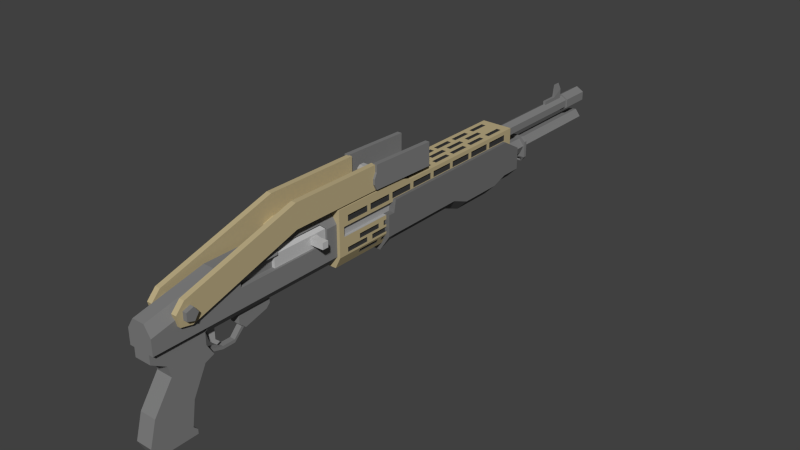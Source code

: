 # Source: SPAS_12.blend  (saved by Blender 2.73.0; exported with 4.5.12 LTS)
import bpy
from mathutils import Matrix  # noqa: F401  (used for matrix-valued properties, if any)

bpy.ops.wm.read_factory_settings(use_empty=True)
scene = bpy.context.scene
scene.name = 'Scene'

# ---- collections
col_collection_1 = bpy.data.collections.new('Collection 1'); scene.collection.children.link(col_collection_1)

# ---- materials (node trees are filled in below, after node groups)
mat_material_002 = bpy.data.materials.new('Material.002')
mat_material_002.alpha_threshold = 0.0
mat_material_002.use_transparent_shadow = False
mat_material_002.roughness = 0.5
mat_material_001 = bpy.data.materials.new('Material.001')
mat_material_001.alpha_threshold = 0.0
mat_material_001.use_transparent_shadow = False
mat_material_001.diffuse_color = (0.5071, 0.419, 0.2365, 1.0)
mat_material_001.specular_color = (0.0, 0.0, 0.0)
mat_material_001.roughness = 0.5
mat_material_004 = bpy.data.materials.new('Material.004')
mat_material_004.alpha_threshold = 0.0
mat_material_004.use_transparent_shadow = False
mat_material_004.diffuse_color = (0.214, 0.214, 0.214, 1.0)
mat_material_004.specular_color = (0.0, 0.0, 0.0)
mat_material_004.roughness = 0.5
mat_material_005 = bpy.data.materials.new('Material.005')
mat_material_005.alpha_threshold = 0.0
mat_material_005.use_transparent_shadow = False
mat_material_005.diffuse_color = (0.402, 0.402, 0.402, 1.0)
mat_material_005.specular_color = (0.0, 0.0, 0.0)
mat_material_005.roughness = 0.5
mat_material_009 = bpy.data.materials.new('Material.009')
mat_material_009.alpha_threshold = 0.0
mat_material_009.use_transparent_shadow = False
mat_material_009.diffuse_color = (0.0, 0.0, 0.0, 1.0)
mat_material_009.roughness = 0.5
mat_material_006 = bpy.data.materials.new('Material.006')
mat_material_006.alpha_threshold = 0.0
mat_material_006.use_transparent_shadow = False
mat_material_006.diffuse_color = (0.5382, 0.5382, 0.5382, 1.0)
mat_material_006.specular_color = (0.0, 0.0, 0.0)
mat_material_006.roughness = 0.5
mat_material_003 = bpy.data.materials.new('Material.003')
mat_material_003.alpha_threshold = 0.0
mat_material_003.use_transparent_shadow = False
mat_material_003.diffuse_color = (0.1626, 0.1626, 0.1626, 1.0)
mat_material_003.specular_color = (0.0, 0.0, 0.0)
mat_material_003.roughness = 0.5
mat_material_007 = bpy.data.materials.new('Material.007')
mat_material_007.alpha_threshold = 0.0
mat_material_007.use_transparent_shadow = False
mat_material_007.diffuse_color = (0.04696, 0.04696, 0.04696, 1.0)
mat_material_007.specular_color = (0.0005154, 0.0005154, 0.0005154)
mat_material_007.roughness = 0.5
mat_material_008 = bpy.data.materials.new('Material.008')
mat_material_008.alpha_threshold = 0.0
mat_material_008.use_transparent_shadow = False
mat_material_008.diffuse_color = (0.402, 0.402, 0.402, 1.0)
mat_material_008.specular_color = (0.0, 0.0, 0.0)
mat_material_008.roughness = 0.5
mat_material_010 = bpy.data.materials.new('Material.010')
mat_material_010.alpha_threshold = 0.0
mat_material_010.use_transparent_shadow = False
mat_material_010.diffuse_color = (0.0, 0.0, 0.0, 1.0)
mat_material_010.specular_color = (0.0, 0.0, 0.0)
mat_material_010.roughness = 0.5

# ---- material node trees

# ---- world
world_world = bpy.data.worlds.new('World'); scene.world = world_world
world_world.color = (0.05088, 0.05088, 0.05088)
world_world.use_sun_shadow = False
world_world.sun_shadow_jitter_overblur = 0.0
world_world.cycles.sampling_method = 'MANUAL'
world_world.cycles.sample_map_resolution = 256

# ---- meshes
me_cube_005 = bpy.data.meshes.new('Cube.005')
me_cube_005.from_pydata([(-1.0, 1.893, 1.966), (-1.0, 3.482, 1.966), (1.0, 3.482, 1.966), (1.0, 1.893, 1.966), (-1.0, 1.893, 3.966), (-1.0, 3.482, 3.966), (1.0, 3.482, 3.966), (1.0, 1.893, 3.966), (-1.0, 0.05427, -0.9518), (1.0, 0.05427, -0.9518), (-1.0, -0.05013, 1.01), (1.0, -0.05013, 1.01), (-1.0, -0.1452, -0.7271), (1.0, -0.1452, -0.7271), (-1.0, -0.1937, 0.2308), (1.0, -0.1937, 0.2308), (-0.6733, 3.482, 3.966), (0.6733, 3.482, 3.966), (0.6733, 1.893, 3.966), (-0.6733, 1.893, 3.966), (0.6733, -0.05013, 1.01), (-0.6733, -0.05013, 1.01), (-0.6733, 0.05427, -0.9518), (0.6733, 0.05427, -0.9518), (0.6733, -0.1937, 0.2308), (-0.6733, -0.1937, 0.2308), (-0.6733, -0.1452, -0.7271), (0.6733, -0.1452, -0.7271), (0.6733, 1.71, 2.005), (0.6733, 1.893, 2.292), (-0.6733, 3.482, 2.292), (0.6733, 3.482, 2.292), (-0.6733, 1.712, 1.679), (0.6733, 1.712, 1.679), (-0.6733, 1.893, 2.292), (-0.6733, 1.71, 2.005), (-1.121, 3.462, 2.051), (-1.121, 4.639, 1.885), (1.121, 4.639, 1.885), (1.121, 3.462, 2.051), (-1.121, 3.462, 4.021), (-1.121, 4.639, 3.856), (1.121, 4.639, 3.856), (1.121, 3.462, 4.021), (-1.121, 3.462, 3.407), (1.121, 3.462, 3.407), (1.121, 3.416, 2.955), (1.121, 3.416, 2.503), (-1.121, 3.416, 2.503), (-1.121, 3.416, 2.955), (-0.8407, 4.639, 3.856), (0.8407, 4.639, 3.856), (0.8407, 3.462, 4.021), (-0.8407, 3.462, 4.021), (-0.8407, 3.462, 3.407), (0.8407, 3.462, 3.407), (-0.8407, 3.416, 2.955), (0.8407, 3.416, 2.955), (-0.8407, 3.416, 2.503), (0.8407, 3.416, 2.503), (-0.8407, 3.439, 2.222), (0.8407, 3.439, 2.222), (0.8407, 4.639, 2.222), (-0.8407, 4.639, 2.222), (-0.4668, 3.439, 2.222), (0.4668, 3.439, 2.222), (-0.4668, 3.462, 2.051), (0.4668, 3.462, 2.051), (-0.8407, 3.839, 2.222), (0.8407, 3.839, 2.222), (-0.4668, 3.503, 2.222), (-0.4668, 3.768, 2.222), (0.4668, 3.503, 2.222), (0.4668, 3.768, 2.222), (-1.121, 4.247, 1.94), (-1.121, 3.855, 1.996), (1.121, 3.855, 1.996), (1.121, 4.247, 1.94), (-0.4668, 3.768, 1.94), (-0.4668, 3.503, 1.996), (0.4668, 3.768, 1.94), (0.4668, 3.503, 1.996)], [], [(8, 12, 14, 10, 4, 5, 1, 0), (3, 9, 23, 33, 32, 22, 8, 0), (31, 30, 34, 29), (19, 16, 5, 4), (23, 9, 13, 27), (32, 33, 28, 35), (15, 24, 27, 13), (21, 10, 14, 25), (11, 20, 24, 15), (25, 14, 12, 26), (7, 18, 20, 11), (19, 4, 10, 21), (8, 22, 26, 12), (7, 6, 17, 18), (35, 34, 30, 16, 19, 21, 25, 26, 22, 32), (1, 2, 3, 0), (7, 11, 15, 13, 9, 3, 2, 6), (27, 24, 20, 18, 17, 31, 29, 28, 33, 23), (29, 34, 35, 28), (17, 6, 2, 1, 5, 16, 30, 31), (42, 38, 37, 41, 50, 63, 62, 51), (53, 50, 41, 40), (53, 40, 44, 54), (54, 44, 49, 56), (56, 49, 48, 58), (41, 37, 74, 75, 36, 48, 49, 44, 40), (61, 65, 64, 60, 58, 48, 36, 66, 67, 39, 47, 59), (46, 57, 59, 47), (45, 55, 57, 46), (43, 52, 55, 45), (43, 42, 51, 52), (46, 47, 39, 76, 77, 38, 42, 43, 45), (81, 76, 39, 67), (72, 69, 62, 63, 68, 70, 71, 73), (62, 69, 61, 59, 57, 55, 52, 51), (63, 50, 53, 54, 56, 58, 60, 68), (75, 79, 66, 36), (79, 81, 67, 66), (64, 65, 72, 70), (71, 78, 80, 73), (60, 64, 70, 68), (65, 61, 69, 72), (37, 38, 77, 80, 78, 74), (70, 79, 78, 71), (74, 78, 79, 75), (80, 77, 76, 81), (72, 73, 80, 81), (70, 72, 81, 79)])
me_cube_005.polygons.foreach_set('material_index', [1, 1, 1, 1, 1, 1, 1, 1, 1, 1, 1, 1, 1, 1, 1, 1, 1, 1, 1, 1, 2, 2, 2, 2, 2, 2, 2, 2, 2, 2, 2, 2, 2, 2, 2, 2, 2, 2, 2, 2, 2, 2, 2, 2, 2, 2, 2, 2])
me_cube_005.materials.append(mat_material_002)
me_cube_005.materials.append(mat_material_001)
me_cube_005.materials.append(mat_material_004)
me_cube_005.materials.append(mat_material_005)
me_cube_005.materials.append(mat_material_009)
me_cube_005.use_remesh_preserve_volume = False
me_cube_005.use_remesh_preserve_attributes = False
me_cube_005.use_mirror_vertex_groups = False
me_cube_005.update()
me_cube_003 = bpy.data.meshes.new('Cube.003')
me_cube_003.from_pydata([(0.1397, -2.732, -1.0), (0.1397, 2.465, -1.0), (1.0, 2.465, -1.0), (1.0, -2.732, -1.0), (0.1397, -2.732, 1.0), (0.1397, 2.465, 1.0), (0.5602, 2.465, 1.0), (0.5602, -2.732, 1.0), (1.0, 2.465, 0.4167), (1.0, -2.732, 0.4167), (0.8995, 0.8561, -0.4634), (0.8995, 1.568, -0.4634), (0.8995, 0.8561, 0.2173), (0.8995, 1.568, 0.2173), (1.598, 1.411, 0.2173), (2.472, 1.411, 0.2173), (2.472, 1.411, -0.4634), (1.598, 1.411, -0.4634), (2.472, 0.8561, 0.2173), (2.472, 0.8561, -0.4634)], [], [(7, 4, 0, 3, 9), (8, 9, 3, 2), (6, 7, 9, 8), (14, 15, 16, 17), (17, 16, 19, 10, 11), (18, 15, 14, 13, 12), (18, 19, 16, 15), (13, 14, 17, 11), (18, 12, 10, 19), (5, 6, 8, 2, 1)])
me_cube_003.materials.append(mat_material_006)
me_cube_003.use_remesh_preserve_volume = False
me_cube_003.use_remesh_preserve_attributes = False
me_cube_003.use_mirror_vertex_groups = False
me_cube_003.update()
me_cube_002 = bpy.data.meshes.new('Cube.002')
me_cube_002.from_pydata([(-1.0, 0.5395, -0.197), (1.0, 0.5395, -0.197), (-1.0, -0.9101, -0.197), (1.0, -0.9101, -0.197), (-1.0, -0.872, 0.3509), (1.0, -0.872, 0.3509), (-1.0, -0.9101, 0.1557), (1.0, -0.9101, 0.1557), (-1.0, -1.024, -0.197), (1.0, -1.024, -0.197), (-1.0, -1.024, 0.1557), (1.0, -1.024, 0.1557), (-1.0, 0.8637, -0.3229), (1.0, 0.8637, -0.3229), (-1.0, 1.611, -0.3229), (1.0, 1.611, -0.3229), (-1.0, 1.887, -0.2318), (1.0, 1.887, -0.2318), (-1.0, 1.887, 0.3509), (1.0, 1.887, 0.3509), (-1.0, 2.241, -0.2318), (1.0, 2.241, -0.2318), (-1.0, 2.241, 0.1446), (1.0, 2.241, 0.1446), (-0.4477, 0.5395, -0.3802), (0.4477, 0.5395, -0.3802), (-0.4477, -0.9101, -0.3802), (0.4477, -0.9101, -0.3802), (-0.4477, -1.024, -0.4638), (0.4477, -1.024, -0.4638), (-0.4477, 0.8637, -0.5061), (0.4477, 0.8637, -0.5061), (-0.4477, 1.611, -0.5061), (0.4477, 1.611, -0.5061), (-0.4477, 1.887, -0.4151), (0.4477, 1.887, -0.4151), (-0.4477, 2.241, -0.4151), (0.4477, 2.241, -0.4151)], [], [(0, 24, 26, 2), (3, 9, 29, 27), (8, 2, 26, 28), (19, 18, 4, 5), (5, 4, 6, 7), (7, 6, 10, 11), (1, 3, 27, 25), (13, 1, 25, 31), (18, 19, 23, 22), (18, 22, 20, 16, 14, 12, 0, 2, 8, 10, 6, 4), (13, 15, 17, 21, 23, 19, 5, 7, 11, 9, 3, 1), (22, 23, 21, 37, 36, 20), (11, 10, 8, 28, 29, 9), (17, 15, 33, 35), (25, 24, 30, 31), (26, 27, 29, 28), (33, 32, 34, 35), (31, 30, 32, 33), (35, 34, 36, 37), (14, 16, 34, 32), (0, 12, 30, 24), (12, 14, 32, 30), (16, 20, 36, 34), (15, 13, 31, 33), (21, 17, 35, 37), (24, 25, 27, 26)])
me_cube_002.materials.append(mat_material_003)
me_cube_002.use_remesh_preserve_volume = False
me_cube_002.use_remesh_preserve_attributes = False
me_cube_002.use_mirror_vertex_groups = False
me_cube_002.update()
me_cube_001 = bpy.data.meshes.new('Cube.001')
me_cube_001.from_pydata([(-1.287, -3.205, -0.2053), (-1.287, -0.8253, -0.2053), (1.287, -0.8253, -0.2053), (1.287, -3.205, -0.2053), (-1.287, -2.934, 0.3035), (-1.287, -0.8253, 0.3035), (1.287, -0.8253, 0.3035), (1.287, -2.934, 0.3035), (-1.597, -0.8253, -0.2133), (1.597, -0.8253, -0.2133), (-1.597, -0.8253, 0.533), (1.597, -0.8253, 0.533), (-1.597, 0.521, 0.533), (1.597, 0.521, 0.533), (-1.597, 0.7105, 0.4633), (1.597, 0.7105, 0.4633), (-1.597, 3.275, -0.2133), (1.597, 3.275, -0.2133), (-1.597, 3.275, 0.4633), (1.597, 3.275, 0.4633), (-0.6269, -2.934, 0.4737), (-0.6269, -0.8253, 0.4737), (0.6269, -0.8253, 0.4737), (0.6269, -2.934, 0.4737), (-1.287, -4.083, -0.2053), (1.287, -4.083, -0.2053), (-1.287, -4.083, 0.04814), (1.287, -4.083, 0.04814), (-0.6269, -4.083, 0.2184), (0.6269, -4.083, 0.2184), (1.287, -1.018, 0.3035), (0.9569, -1.103, 0.3886), (1.287, -1.018, 0.09921), (1.287, -2.627, 0.3035), (1.287, -2.627, 0.09921), (1.287, -1.959, 0.3035), (0.9569, -1.893, 0.3886), (0.7592, -1.018, 0.3035), (0.4292, -1.103, 0.3886), (0.7592, -1.018, 0.09921), (0.7592, -2.627, 0.3035), (0.7592, -2.627, 0.09921), (0.7592, -1.959, 0.3035), (0.4292, -1.893, 0.3886), (-0.773, -3.205, -0.3262), (-0.773, -0.8253, -0.3262), (0.773, -0.8253, -0.3262), (0.773, -3.205, -0.3262), (-0.8352, -3.205, -0.2053), (0.8352, -3.205, -0.2053), (-0.8352, -4.083, -0.2053), (0.8352, -4.083, -0.2053), (-0.8352, -3.205, -0.5035), (0.8352, -3.205, -0.5035), (-0.8352, -3.835, -0.5035), (0.8352, -3.835, -0.5035), (0.8352, -4.083, -0.3544), (-0.8352, -4.083, -0.3544), (-0.8352, -4.109, -1.148), (0.8352, -4.109, -1.148), (0.8352, -3.79, -0.6861), (-0.8352, -3.79, -0.6861), (-0.8352, -4.123, -1.745), (0.8352, -4.123, -1.745), (0.8352, -4.222, -1.549), (-0.8352, -4.222, -1.549), (-0.8352, -3.467, -1.745), (0.8352, -3.467, -1.745), (-0.8352, -3.467, -1.669), (0.8352, -3.467, -1.669), (-0.8352, -3.537, -1.6), (0.8352, -3.537, -1.6), (-0.8352, -3.473, -1.197), (0.8352, -3.473, -1.197), (-0.8352, -3.244, -0.7533), (0.8352, -3.244, -0.7533), (-0.8352, -3.091, -0.6942), (0.8352, -3.091, -0.6942), (-0.2729, -3.137, -0.7029), (-0.2729, -2.862, -0.7812), (0.2729, -2.862, -0.7812), (0.2729, -3.137, -0.7029), (-0.2729, -3.124, -0.6568), (-0.2729, -2.862, -0.7314), (0.2729, -2.862, -0.7314), (0.2729, -3.124, -0.6568), (-0.2729, -2.653, -0.7812), (0.2729, -2.653, -0.7812), (-0.2729, -2.653, -0.7314), (0.2729, -2.653, -0.7314), (-0.2729, -2.474, -0.6125), (0.2729, -2.474, -0.6125), (-0.2729, -2.511, -0.5793), (0.2729, -2.511, -0.5793), (-0.2729, -2.028, -0.301), (0.2729, -2.028, -0.301), (-0.2729, -2.584, -0.3181), (0.2729, -2.584, -0.3181), (-0.4825, -2.474, -0.6125), (0.4825, -2.474, -0.6125), (-0.4825, -2.088, -0.5062), (0.4825, -2.088, -0.5062), (-0.4825, -2.028, -0.4446), (0.4825, -2.028, -0.4446), (-0.4825, -2.028, -0.301), (0.4825, -2.028, -0.301), (-0.4825, -2.584, -0.5196), (0.4825, -2.584, -0.5196), (-0.4825, -2.584, -0.3181), (0.4825, -2.584, -0.3181), (-0.16, -2.961, -0.5836), (0.16, -2.961, -0.5836), (0.16, -2.962, -0.4141), (-0.16, -2.962, -0.4141), (-0.16, -3.089, -0.3137), (-0.16, -2.876, -0.3137), (0.16, -2.876, -0.3137), (0.16, -3.089, -0.3137), (-0.16, -2.891, -0.6495), (0.16, -2.891, -0.6495), (-0.16, -2.941, -0.6786), (0.16, -2.941, -0.6786), (-0.16, -3.02, -0.6085), (0.16, -3.02, -0.6085), (-0.16, -3.078, -0.4314), (0.16, -3.078, -0.4314), (-1.597, -0.6476, 0.2989), (1.597, -0.6476, 0.2989), (-1.597, -0.6476, 0.3971), (1.597, -0.6476, 0.3971), (-1.597, -0.2423, 0.2989), (1.597, -0.2423, 0.2989), (-1.597, -0.2423, 0.3971), (1.597, -0.2423, 0.3971), (-1.597, -0.1715, 0.2989), (1.597, -0.1715, 0.2989), (-1.597, -0.1715, 0.3971), (1.597, -0.1715, 0.3971), (-1.597, 0.2339, 0.2989), (1.597, 0.2339, 0.2989), (-1.597, 0.2339, 0.3971), (1.597, 0.2339, 0.3971), (1.597, -0.001497, 0.01426), (-1.597, -0.001497, 0.01426), (1.597, -0.001497, -0.06088), (-1.597, -0.001497, -0.06088), (1.597, -0.4068, 0.01426), (-1.597, -0.4068, 0.01426), (1.597, -0.4068, -0.06088), (-1.597, -0.4068, -0.06088), (-1.597, 0.3073, 0.2989), (1.597, 0.3073, 0.2989), (-1.597, 0.3073, 0.3971), (1.597, 0.3073, 0.3971), (-1.597, 0.7127, 0.2989), (1.597, 0.7127, 0.2989), (-1.597, 0.7127, 0.3971), (1.597, 0.7127, 0.3971), (-1.597, 0.7862, 0.2989), (1.597, 0.7862, 0.2989), (-1.597, 0.7862, 0.3971), (1.597, 0.7862, 0.3971), (-1.597, 1.191, 0.2989), (1.597, 1.191, 0.2989), (-1.597, 1.191, 0.3971), (1.597, 1.191, 0.3971), (-1.597, 1.265, 0.2989), (1.597, 1.265, 0.2989), (-1.597, 1.265, 0.3971), (1.597, 1.265, 0.3971), (-1.597, 1.67, 0.2989), (1.597, 1.67, 0.2989), (-1.597, 1.67, 0.3971), (1.597, 1.67, 0.3971), (-1.597, 1.736, 0.2989), (1.597, 1.736, 0.2989), (-1.597, 1.736, 0.3971), (1.597, 1.736, 0.3971), (-1.597, 2.142, 0.2989), (1.597, 2.142, 0.2989), (-1.597, 2.142, 0.3971), (1.597, 2.142, 0.3971), (-1.597, 2.215, 0.2989), (1.597, 2.215, 0.2989), (-1.597, 2.215, 0.3971), (1.597, 2.215, 0.3971), (-1.597, 2.621, 0.2989), (1.597, 2.621, 0.2989), (-1.597, 2.621, 0.3971), (1.597, 2.621, 0.3971), (-1.597, 2.694, 0.2989), (1.597, 2.694, 0.2989), (-1.597, 2.694, 0.3971), (1.597, 2.694, 0.3971), (-1.597, 3.099, 0.2989), (1.597, 3.099, 0.2989), (-1.597, 3.099, 0.3971), (1.597, 3.099, 0.3971), (1.053, 3.275, -0.4), (-1.053, 3.275, -0.4), (1.053, -0.8253, -0.4), (-1.053, -0.8253, -0.4), (1.597, -0.2528, -0.1021), (1.597, -0.2528, -0.1773), (1.597, -0.6581, -0.1021), (1.597, -0.6581, -0.1773), (1.597, 0.5143, 0.01426), (-1.597, 0.5143, 0.01426), (1.597, 0.5143, -0.06088), (-1.597, 0.5143, -0.06088), (1.597, 0.109, 0.01426), (-1.597, 0.109, 0.01426), (1.597, 0.109, -0.06088), (-1.597, 0.109, -0.06088), (1.597, 0.263, -0.1021), (-1.597, 0.263, -0.1021), (1.597, 0.263, -0.1773), (-1.597, 0.263, -0.1773), (1.597, -0.1423, -0.1021), (-1.597, -0.1423, -0.1021), (1.597, -0.1423, -0.1773), (-1.597, -0.1423, -0.1773), (-1.485, 0.474, -0.2518), (1.485, 0.474, -0.2518), (-1.309, 0.474, -0.3122), (1.309, 0.474, -0.3122), (1.309, 0.08612, -0.3122), (1.485, 0.08612, -0.2518), (-1.485, 0.08612, -0.2518), (-1.309, 0.08612, -0.3122), (1.597, 2.064, 0.01426), (-1.597, 2.064, 0.01426), (1.597, 2.064, -0.06088), (-1.597, 2.064, -0.06088), (1.597, 1.659, 0.01426), (-1.597, 1.659, 0.01426), (1.597, 1.659, -0.06088), (-1.597, 1.659, -0.06088), (1.597, 2.583, 0.01426), (-1.597, 2.583, 0.01426), (1.597, 2.583, -0.06088), (-1.597, 2.583, -0.06088), (1.597, 2.177, 0.01426), (-1.597, 2.177, 0.01426), (1.597, 2.177, -0.06088), (-1.597, 2.177, -0.06088), (1.597, 2.331, -0.1021), (-1.597, 2.331, -0.1021), (1.597, 2.331, -0.1773), (-1.597, 2.331, -0.1773), (1.597, 1.926, -0.1021), (-1.597, 1.926, -0.1021), (1.597, 1.926, -0.1773), (-1.597, 1.926, -0.1773), (1.597, 3.099, 0.01426), (-1.597, 3.099, 0.01426), (1.597, 3.099, -0.06088), (-1.597, 3.099, -0.06088), (1.597, 2.693, 0.01426), (-1.597, 2.693, 0.01426), (1.597, 2.693, -0.06088), (-1.597, 2.693, -0.06088), (1.597, 2.847, -0.1021), (-1.597, 2.847, -0.1021), (1.597, 2.847, -0.1773), (-1.597, 2.847, -0.1773), (1.597, 2.442, -0.1021), (-1.597, 2.442, -0.1021), (1.597, 2.442, -0.1773), (-1.597, 2.442, -0.1773), (-1.485, 1.887, -0.2518), (1.485, 1.887, -0.2518), (-1.309, 1.887, -0.3122), (1.309, 1.887, -0.3122), (1.309, 2.366, -0.3122), (-1.309, 2.366, -0.3122), (1.485, 2.366, -0.2518), (-1.485, 2.366, -0.2518), (-1.485, 2.836, -0.2518), (1.485, 2.836, -0.2518), (-1.309, 2.836, -0.3122), (1.309, 2.836, -0.3122), (1.309, 1.499, -0.3122), (1.485, 1.499, -0.2518), (-1.485, 1.499, -0.2518), (-1.309, 1.499, -0.3122), (1.309, 1.978, -0.3122), (1.485, 1.978, -0.2518), (-1.485, 1.978, -0.2518), (-1.309, 1.978, -0.3122), (1.309, 2.448, -0.3122), (1.485, 2.448, -0.2518), (-1.485, 2.448, -0.2518), (-1.309, 2.448, -0.3122), (-1.597, -0.7295, 0.08681), (1.597, -0.7295, 0.08681), (-1.597, -0.7295, 0.2422), (1.597, -0.7295, 0.2422), (-1.597, 3.188, 0.08681), (1.597, 3.188, 0.08681), (-1.597, 3.188, 0.2422), (1.597, 3.188, 0.2422), (-1.309, -0.3871, -0.3122), (-1.485, -0.3871, -0.2518), (1.485, -0.3871, -0.2518), (1.309, -0.3871, -0.3122), (1.309, 0.0007533, -0.3122), (-1.309, 0.0007533, -0.3122), (1.485, 0.0007533, -0.2518), (-1.485, 0.0007533, -0.2518), (-1.141, 3.11, 0.4633), (-0.6844, 3.11, 0.4633), (0.6844, 3.11, 0.4633), (1.141, 3.11, 0.4633), (-1.141, 2.771, 0.4633), (-0.6844, 2.771, 0.4633), (0.6844, 2.771, 0.4633), (1.141, 2.771, 0.4633), (-1.141, 2.639, 0.4633), (-0.6844, 2.639, 0.4633), (0.6844, 2.639, 0.4633), (1.141, 2.639, 0.4633), (-1.141, 2.3, 0.4633), (-0.6844, 2.3, 0.4633), (0.6844, 2.3, 0.4633), (1.141, 2.3, 0.4633), (-1.141, 2.191, 0.4633), (-0.6844, 2.191, 0.4633), (0.6844, 2.191, 0.4633), (1.141, 2.191, 0.4633), (-1.141, 1.852, 0.4633), (-0.6844, 1.852, 0.4633), (0.6844, 1.852, 0.4633), (1.141, 1.852, 0.4633), (-1.141, 1.758, 0.4633), (-0.6844, 1.758, 0.4633), (0.6844, 1.758, 0.4633), (1.141, 1.758, 0.4633), (-1.141, 1.419, 0.4633), (-0.6844, 1.419, 0.4633), (0.6844, 1.419, 0.4633), (1.141, 1.419, 0.4633), (-1.141, 1.304, 0.4633), (-0.6844, 1.304, 0.4633), (0.6844, 1.304, 0.4633), (1.141, 1.304, 0.4633), (-1.141, 0.9652, 0.4633), (-0.6844, 0.9652, 0.4633), (0.6844, 0.9652, 0.4633), (1.141, 0.9652, 0.4633), (-1.141, 0.7105, 0.4633), (-0.6844, 0.7105, 0.4633), (0.6844, 0.7105, 0.4633), (1.141, 0.7105, 0.4633), (-1.141, 0.8595, 0.4633), (-0.6844, 0.8595, 0.4633), (0.6844, 0.8595, 0.4633), (1.141, 0.8595, 0.4633), (1.141, 0.4655, 0.533), (0.6844, 0.4655, 0.533), (-0.6844, 0.4655, 0.533), (-1.141, 0.4655, 0.533), (1.141, 0.1673, 0.533), (0.6844, 0.1673, 0.533), (-0.6844, 0.1673, 0.533), (-1.141, 0.1673, 0.533), (-0.2281, 2.781, 0.4633), (0.2281, 2.781, 0.4633), (-0.2281, 2.443, 0.4633), (0.2281, 2.443, 0.4633), (-0.2281, 2.31, 0.4633), (0.2281, 2.31, 0.4633), (-0.2281, 1.971, 0.4633), (0.2281, 1.971, 0.4633), (-0.2281, 1.862, 0.4633), (0.2281, 1.862, 0.4633), (-0.2281, 1.523, 0.4633), (0.2281, 1.523, 0.4633), (-0.2281, 1.429, 0.4633), (0.2281, 1.429, 0.4633), (-0.2281, 1.09, 0.4633), (0.2281, 1.09, 0.4633), (0.2281, 0.9735, 0.4633), (-0.2281, 0.9735, 0.4633), (0.2281, 0.7105, 0.4633), (-0.2281, 0.7105, 0.4633), (0.2281, 0.5122, 0.533), (-0.2281, 0.5122, 0.533), (0.2281, 0.2141, 0.533), (-0.2281, 0.2141, 0.533), (-0.2281, 0.6784, 0.4752), (0.2281, 0.6784, 0.4752), (-1.141, 0.6311, 0.4925), (-0.6844, 0.6311, 0.4925), (0.6844, 0.6311, 0.4925), (1.141, 0.6311, 0.4925), (-1.141, 3.11, 0.4302), (-0.6844, 3.11, 0.4302), (0.6844, 3.11, 0.4302), (1.141, 3.11, 0.4302), (-1.141, 2.771, 0.4302), (-0.6844, 2.771, 0.4302), (0.6844, 2.771, 0.4302), (1.141, 2.771, 0.4302), (-1.141, 2.639, 0.4302), (-0.6844, 2.639, 0.4302), (0.6844, 2.639, 0.4302), (1.141, 2.639, 0.4302), (-1.141, 2.3, 0.4302), (-0.6844, 2.3, 0.4302), (0.6844, 2.3, 0.4302), (1.141, 2.3, 0.4302), (-1.141, 2.191, 0.4302), (-0.6844, 2.191, 0.4302), (0.6844, 2.191, 0.4302), (1.141, 2.191, 0.4302), (-1.141, 1.852, 0.4302), (-0.6844, 1.852, 0.4302), (0.6844, 1.852, 0.4302), (1.141, 1.852, 0.4302), (-1.141, 1.758, 0.4302), (-0.6844, 1.758, 0.4302), (0.6844, 1.758, 0.4302), (1.141, 1.758, 0.4302), (-1.141, 1.419, 0.4302), (-0.6844, 1.419, 0.4302), (0.6844, 1.419, 0.4302), (1.141, 1.419, 0.4302), (-1.141, 1.304, 0.4302), (-0.6844, 1.304, 0.4302), (0.6844, 1.304, 0.4302), (1.141, 1.304, 0.4302), (-1.141, 0.9652, 0.4302), (-0.6844, 0.9652, 0.4302), (0.6844, 0.9652, 0.4302), (1.141, 0.9652, 0.4302), (-1.141, 0.7105, 0.4302), (-0.6844, 0.7105, 0.4302), (0.6844, 0.7105, 0.4302), (1.141, 0.7105, 0.4302), (-1.141, 0.8595, 0.4302), (-0.6844, 0.8595, 0.4302), (0.6844, 0.8595, 0.4302), (1.141, 0.8595, 0.4302), (1.141, 0.4655, 0.4998), (0.6844, 0.4655, 0.4998), (-0.6844, 0.4655, 0.4998), (-1.141, 0.4655, 0.4998), (1.141, 0.1673, 0.4998), (0.6844, 0.1673, 0.4998), (-0.6844, 0.1673, 0.4998), (-1.141, 0.1673, 0.4998), (-0.2281, 2.781, 0.4302), (0.2281, 2.781, 0.4302), (-0.2281, 2.443, 0.4302), (0.2281, 2.443, 0.4302), (-0.2281, 2.31, 0.4302), (0.2281, 2.31, 0.4302), (-0.2281, 1.971, 0.4302), (0.2281, 1.971, 0.4302), (-0.2281, 1.862, 0.4302), (0.2281, 1.862, 0.4302), (-0.2281, 1.523, 0.4302), (0.2281, 1.523, 0.4302), (-0.2281, 1.429, 0.4302), (0.2281, 1.429, 0.4302), (-0.2281, 1.09, 0.4302), (0.2281, 1.09, 0.4302), (0.2281, 0.9735, 0.4302), (-0.2281, 0.9735, 0.4302), (0.2281, 0.7105, 0.4302), (-0.2281, 0.7105, 0.4302), (0.2281, 0.5122, 0.4998), (-0.2281, 0.5122, 0.4998), (0.2281, 0.2141, 0.4998), (-0.2281, 0.2141, 0.4998), (-0.2281, 0.6784, 0.442), (0.2281, 0.6784, 0.442), (-1.141, 0.6311, 0.4594), (-0.6844, 0.6311, 0.4594), (0.6844, 0.6311, 0.4594), (1.141, 0.6311, 0.4594), (-1.423, -0.6476, 0.2989), (1.431, -0.6476, 0.2989), (-1.423, -0.6476, 0.3971), (1.431, -0.6476, 0.3971), (-1.423, -0.2423, 0.2989), (1.431, -0.2423, 0.2989), (-1.423, -0.2423, 0.3971), (1.431, -0.2423, 0.3971), (-1.423, -0.1715, 0.2989), (1.431, -0.1715, 0.2989), (-1.423, -0.1715, 0.3971), (1.431, -0.1715, 0.3971), (-1.423, 0.2339, 0.2989), (1.431, 0.2339, 0.2989), (-1.423, 0.2339, 0.3971), (1.431, 0.2339, 0.3971), (1.431, -0.001497, 0.01426), (-1.423, -0.001497, 0.01426), (1.431, -0.001497, -0.06088), (-1.423, -0.001497, -0.06088), (1.431, -0.4068, 0.01426), (-1.423, -0.4068, 0.01426), (1.431, -0.4068, -0.06088), (-1.423, -0.4068, -0.06088), (-1.423, 0.3073, 0.2989), (1.431, 0.3073, 0.2989), (-1.423, 0.3073, 0.3971), (1.431, 0.3073, 0.3971), (-1.423, 0.7127, 0.2989), (1.431, 0.7127, 0.2989), (-1.423, 0.7127, 0.3971), (1.431, 0.7127, 0.3971), (-1.423, 0.7862, 0.2989), (1.431, 0.7862, 0.2989), (-1.423, 0.7862, 0.3971), (1.431, 0.7862, 0.3971), (-1.423, 1.191, 0.2989), (1.431, 1.191, 0.2989), (-1.423, 1.191, 0.3971), (1.431, 1.191, 0.3971), (-1.423, 1.265, 0.2989), (1.431, 1.265, 0.2989), (-1.423, 1.265, 0.3971), (1.431, 1.265, 0.3971), (-1.423, 1.67, 0.2989), (1.431, 1.67, 0.2989), (-1.423, 1.67, 0.3971), (1.431, 1.67, 0.3971), (-1.423, 1.736, 0.2989), (1.431, 1.736, 0.2989), (-1.423, 1.736, 0.3971), (1.431, 1.736, 0.3971), (-1.423, 2.142, 0.2989), (1.431, 2.142, 0.2989), (-1.423, 2.142, 0.3971), (1.431, 2.142, 0.3971), (-1.423, 2.215, 0.2989), (1.431, 2.215, 0.2989), (-1.423, 2.215, 0.3971), (1.431, 2.215, 0.3971), (-1.423, 2.621, 0.2989), (1.431, 2.621, 0.2989), (-1.423, 2.621, 0.3971), (1.431, 2.621, 0.3971), (-1.423, 2.694, 0.2989), (1.431, 2.694, 0.2989), (-1.423, 2.694, 0.3971), (1.431, 2.694, 0.3971), (-1.423, 3.099, 0.2989), (1.431, 3.099, 0.2989), (-1.423, 3.099, 0.3971), (1.431, 3.099, 0.3971), (1.431, -0.2528, -0.1021), (1.431, -0.2528, -0.1773), (1.431, -0.6581, -0.1021), (1.431, -0.6581, -0.1773), (1.431, 0.5143, 0.01426), (-1.423, 0.5143, 0.01426), (1.431, 0.5143, -0.06088), (-1.423, 0.5143, -0.06088), (1.431, 0.109, 0.01426), (-1.423, 0.109, 0.01426), (1.431, 0.109, -0.06088), (-1.423, 0.109, -0.06088), (1.431, 0.263, -0.1021), (-1.423, 0.263, -0.1021), (1.431, 0.263, -0.1773), (-1.423, 0.263, -0.1773), (1.431, -0.1423, -0.1021), (-1.423, -0.1423, -0.1021), (1.431, -0.1423, -0.1773), (-1.423, -0.1423, -0.1773), (1.431, 2.064, 0.01426), (-1.423, 2.064, 0.01426), (1.431, 2.064, -0.06088), (-1.423, 2.064, -0.06088), (1.431, 1.659, 0.01426), (-1.423, 1.659, 0.01426), (1.431, 1.659, -0.06088), (-1.423, 1.659, -0.06088), (1.431, 2.583, 0.01426), (-1.423, 2.583, 0.01426), (1.431, 2.583, -0.06088), (-1.423, 2.583, -0.06088), (1.431, 2.177, 0.01426), (-1.423, 2.177, 0.01426), (1.431, 2.177, -0.06088), (-1.423, 2.177, -0.06088), (1.431, 2.331, -0.1021), (-1.423, 2.331, -0.1021), (1.431, 2.331, -0.1773), (-1.423, 2.331, -0.1773), (1.431, 1.926, -0.1021), (-1.423, 1.926, -0.1021), (1.431, 1.926, -0.1773), (-1.423, 1.926, -0.1773), (1.431, 3.099, 0.01426), (-1.423, 3.099, 0.01426), (1.431, 3.099, -0.06088), (-1.423, 3.099, -0.06088), (1.431, 2.693, 0.01426), (-1.423, 2.693, 0.01426), (1.431, 2.693, -0.06088), (-1.423, 2.693, -0.06088), (1.431, 2.847, -0.1021), (-1.423, 2.847, -0.1021), (1.431, 2.847, -0.1773), (-1.423, 2.847, -0.1773), (1.431, 2.442, -0.1021), (-1.423, 2.442, -0.1021), (1.431, 2.442, -0.1773), (-1.423, 2.442, -0.1773), (-1.29, -0.7295, 0.08681), (1.29, -0.7295, 0.08681), (-1.29, -0.7295, 0.2422), (1.29, -0.7295, 0.2422), (-1.29, 3.188, 0.08681), (1.29, 3.188, 0.08681), (-1.29, 3.188, 0.2422), (1.29, 3.188, 0.2422), (1.323, 0.474, -0.2387), (1.147, 0.474, -0.2991), (1.147, 0.08612, -0.2991), (1.323, 0.08612, -0.2387), (1.323, 1.887, -0.2387), (1.147, 1.887, -0.2991), (1.147, 2.366, -0.2991), (1.323, 2.366, -0.2387), (1.323, 2.836, -0.2387), (1.147, 2.836, -0.2991), (1.147, 1.499, -0.2991), (1.323, 1.499, -0.2387), (1.147, 1.978, -0.2991), (1.323, 1.978, -0.2387), (1.147, 2.448, -0.2991), (1.323, 2.448, -0.2387), (1.323, -0.3871, -0.2387), (1.147, -0.3871, -0.2991), (1.147, 0.0007533, -0.2991), (1.323, 0.0007533, -0.2387), (-1.323, 0.474, -0.2387), (-1.147, 0.474, -0.2991), (-1.323, 0.08612, -0.2387), (-1.147, 0.08612, -0.2991), (-1.323, 1.887, -0.2387), (-1.147, 1.887, -0.2991), (-1.147, 2.366, -0.2991), (-1.323, 2.366, -0.2387), (-1.323, 2.836, -0.2387), (-1.147, 2.836, -0.2991), (-1.323, 1.499, -0.2387), (-1.147, 1.499, -0.2991), (-1.323, 1.978, -0.2387), (-1.147, 1.978, -0.2991), (-1.323, 2.448, -0.2387), (-1.147, 2.448, -0.2991), (-1.147, -0.3871, -0.2991), (-1.323, -0.3871, -0.2387), (-1.147, 0.0007533, -0.2991), (-1.323, 0.0007533, -0.2387), (0.7688, 5.217, 0.2084), (4.869e-09, 5.217, 0.1345), (3.549e-16, 3.261, 0.1636), (3.825e-17, 5.217, 0.1636), (0.6175, 3.261, 0.223), (0.6175, 5.217, 0.223), (0.6175, 3.261, 0.3417), (0.6175, 5.217, 0.3417), (-6.233e-08, 3.261, 0.4011), (-6.233e-08, 5.217, 0.4011), (-0.6175, 3.261, 0.3417), (-0.6175, 5.217, 0.3417), (-0.6175, 3.261, 0.223), (-0.6175, 5.217, 0.223), (0.7688, 5.217, 0.3562), (-7.274e-08, 5.217, 0.4302), (-0.7688, 5.217, 0.3562), (-0.7688, 5.217, 0.2084), (0.7688, 5.739, 0.2084), (4.869e-09, 5.739, 0.1345), (0.7688, 5.739, 0.3562), (-7.274e-08, 5.739, 0.4302), (-0.7688, 5.739, 0.3562), (-0.7688, 5.739, 0.2084), (0.8801, 3.245, -0.08015), (0.5406, 3.245, -0.2167), (0.3395, 3.245, 0.0371), (-0.5406, 3.245, 0.01777), (-0.8801, 3.245, -0.1188), (-0.3395, 3.245, -0.2361), (0.8801, 5.66, -0.08015), (0.5406, 5.66, -0.2167), (0.3395, 5.66, 0.0371), (-0.5406, 5.66, 0.01777), (-0.8801, 5.66, -0.1188), (-0.3395, 5.66, -0.2361), (-1.02, 3.865, -0.2772), (-1.02, 3.921, -0.2772), (1.02, 3.921, -0.2772), (1.02, 3.865, -0.2772), (-1.02, 3.865, 0.001318), (-1.02, 3.921, 0.001318), (1.02, 3.921, 0.001318), (1.02, 3.865, 0.001318), (-0.5462, 3.913, -0.3868), (-0.5462, 3.966, -0.368), (0.5462, 3.966, -0.368), (0.5462, 3.913, -0.3868), (-0.7143, 3.928, -0.2908), (0.7143, 3.928, -0.2908), (-0.3823, 3.959, -0.3544), (0.3823, 3.959, -0.3544), (-0.7143, 3.872, -0.2936), (0.7143, 3.872, -0.2936), (-0.3823, 3.906, -0.3703), (0.3823, 3.906, -0.3703), (-0.5552, 3.865, 0.07123), (-0.5552, 3.921, 0.07123), (0.5552, 3.921, 0.07123), (0.5552, 3.865, 0.07123), (-0.139, 4.962, 0.3297), (-0.139, 5.144, 0.3093), (0.139, 5.144, 0.3093), (0.139, 4.962, 0.3297), (0.0, 4.962, 0.6733), (0.0, 5.1, 0.6733), (0.0, 5.1, 0.6733), (0.0, 4.962, 0.6733), (-0.139, 4.962, 0.451), (-0.139, 5.144, 0.552), (0.139, 5.144, 0.552), (0.139, 4.962, 0.451), (-0.139, 4.679, 0.3297), (0.139, 4.679, 0.3297), (-0.139, 4.679, 0.451), (0.139, 4.679, 0.451), (0.5627, 5.739, 0.2282), (-1.763e-09, 5.739, 0.1741), (0.5627, 5.739, 0.3364), (-5.856e-08, 5.739, 0.3905), (-0.5627, 5.739, 0.3364), (-0.5627, 5.739, 0.2282), (-0.6858, -0.01676, 0.5243), (-0.6858, 0.09848, 0.5243), (0.6858, 0.09848, 0.5243), (0.6858, -0.01676, 0.5243), (-0.6858, -0.01676, 0.782), (-0.6858, 0.09848, 0.782), (0.6858, 0.09848, 0.782), (0.6858, -0.01676, 0.782), (-0.5054, -0.001606, 0.8385), (-0.5054, 0.08333, 0.8385), (0.5054, 0.08333, 0.8385), (0.5054, -0.001606, 0.8385), (-9.362e-08, 0.09848, 0.7708), (-9.362e-08, -0.01676, 0.7708), (0.4985, 0.09848, 0.7229), (0.4985, -0.01676, 0.7229), (0.4985, 0.09848, 0.627), (0.4985, -0.01676, 0.627), (-1.439e-07, 0.09848, 0.5791), (-1.439e-07, -0.01676, 0.5791), (-0.4985, 0.09848, 0.627), (-0.4985, -0.01676, 0.627), (-0.4985, 0.09848, 0.7229), (-0.4985, -0.01676, 0.7229), (-2.047, -3.427, 0.1805), (2.047, -3.427, 0.1805), (-2.047, -3.501, 0.07789), (2.047, -3.501, 0.07789), (-2.047, -3.622, 0.1171), (2.047, -3.622, 0.1171), (-2.047, -3.622, 0.2439), (2.047, -3.622, 0.2439), (-2.047, -3.501, 0.283), (2.047, -3.501, 0.283)], [], [(20, 4, 26, 28), (32, 39, 41, 34), (20, 23, 22, 21), (26, 24, 50, 57, 56, 51, 25, 27, 29, 28), (49, 3, 25, 51), (44, 45, 46, 47), (32, 30, 37, 39), (7, 33, 35, 36, 31, 30, 6, 22, 23), (23, 20, 28, 29), (1, 2, 46, 45), (48, 49, 53, 52), (35, 33, 40, 42), (33, 34, 41, 40), (4, 5, 1, 0, 24, 26), (49, 51, 56, 55, 60, 59, 64, 63, 67, 69, 71, 73, 75, 77, 53), (42, 37, 38, 43), (36, 35, 42, 43), (31, 36, 43, 38), (30, 31, 38, 37), (0, 1, 45, 44), (362, 363, 388, 389, 387, 360, 364, 365, 361, 12, 10, 11, 13, 358), (283, 223, 225, 226, 227, 308, 306, 305, 304, 9, 200, 198, 17, 279, 281, 290, 291, 276, 274, 286, 287, 271, 273, 282), (0, 48, 50, 24), (18, 19, 17, 198, 199, 16), (7, 23, 29, 27), (60, 61, 58, 59), (56, 57, 54, 55), (37, 42, 40, 41, 39), (67, 66, 68, 69), (59, 58, 65, 64), (55, 54, 61, 60), (64, 65, 62, 63), (71, 70, 72, 73), (69, 68, 70, 71), (63, 62, 66, 67), (73, 72, 74, 75), (75, 74, 76, 77), (53, 77, 76, 52), (83, 84, 89, 88), (90, 98, 100, 101, 99, 91), (78, 79, 80, 81), (85, 84, 83, 82), (80, 87, 91, 93, 89, 84, 85, 81), (80, 79, 86, 87), (88, 89, 93, 92), (87, 86, 90, 91), (102, 104, 94, 95, 105, 103), (83, 88, 92, 90, 86, 79, 78, 82), (99, 101, 103, 105, 109, 107), (98, 106, 108, 104, 102, 100), (99, 107, 106, 98, 90, 92, 93, 91), (96, 94, 104, 108), (95, 97, 109, 105), (102, 103, 101, 100), (96, 108, 106, 107, 109, 97), (118, 119, 121, 120), (113, 112, 111, 110), (115, 116, 112, 113), (120, 121, 123, 122), (110, 111, 119, 118), (3, 49, 47), (122, 123, 125, 124), (117, 114, 124, 125), (116, 117, 125, 123, 121, 119, 111, 112), (118, 120, 122, 124, 114, 115, 113, 110), (44, 48, 0), (237, 235, 579, 581), (201, 199, 198, 200), (239, 241, 585, 583), (253, 251, 595, 597), (258, 260, 604, 602), (263, 265, 609, 607), (257, 261, 605, 601), (126, 128, 484, 482), (128, 132, 488, 484), (138, 134, 490, 494), (158, 160, 516, 514), (170, 166, 522, 526), (151, 155, 511, 507), (50, 48, 52, 76, 74, 72, 70, 68, 66, 62, 65, 58, 61, 54, 57), (182, 184, 540, 538), (160, 164, 520, 516), (194, 190, 546, 550), (175, 179, 535, 531), (147, 143, 499, 503), (184, 188, 544, 540), (144, 142, 498, 500), (5, 4, 20, 21), (219, 215, 567, 571), (202, 204, 556, 554), (212, 208, 560, 564), (216, 214, 566, 568), (236, 232, 576, 580), (238, 242, 586, 582), (252, 248, 592, 596), (259, 255, 599, 603), (256, 254, 598, 600), (262, 266, 610, 606), (139, 141, 497, 495), (157, 153, 509, 513), (132, 130, 486, 488), (21, 22, 6, 5), (33, 7, 27, 25, 3, 2, 6, 30, 32, 34), (3, 47, 46, 2), (277, 275, 648, 649), (226, 225, 623, 624), (275, 289, 655, 648), (286, 274, 628, 634), (278, 280, 651, 650), (290, 281, 631, 636), (280, 293, 657, 651), (305, 306, 640, 639), (298, 294, 614, 618), (301, 297, 617, 621), (306, 308, 641, 640), (307, 302, 658, 660), (326, 330, 416, 412), (348, 349, 435, 434), (363, 362, 448, 449), (388, 386, 472, 474), (360, 361, 447, 446), (380, 381, 467, 466), (331, 327, 413, 417), (344, 348, 434, 430), (358, 359, 445, 444), (325, 321, 407, 411), (316, 312, 367, 369, 368, 370, 371, 373, 372, 374, 375, 377, 376, 378, 379, 381, 380, 383, 382, 384, 352, 356, 357, 349, 348, 344, 345, 341, 340, 336, 332, 328, 324, 320), (393, 392, 350, 14, 12, 13, 15, 353, 395, 394, 352, 384, 391, 390, 385, 351), (337, 336, 422, 423), (375, 374, 460, 461), (382, 383, 469, 468), (370, 372, 458, 456), (335, 334, 420, 421), (314, 315, 401, 400), (310, 314, 400, 396), (332, 333, 419, 418), (373, 371, 457, 459), (365, 364, 450, 451), (361, 360, 387, 386, 388, 363, 359, 358, 13, 12), (671, 669, 676, 677, 678, 673), (323, 327, 331, 335, 339, 343, 347, 355, 351, 385, 383, 380, 378, 376, 374, 372, 370, 368, 366, 315, 314, 318, 319), (367, 312, 313, 317, 316, 320, 321, 325, 324, 328, 329, 333, 332, 336, 337, 341, 345, 349, 357, 353, 15, 19, 18, 14, 350, 354, 355, 347, 346, 342, 343, 339, 338, 334, 335, 331, 330, 326, 327, 323, 322, 318, 314, 310, 311, 315, 366), (387, 389, 475, 473), (683, 682, 740, 741), (143, 147, 294, 298, 300, 194, 196, 192, 190, 186, 188, 184, 182, 178, 180, 176, 174, 170, 172, 168, 164, 160, 158, 154, 156, 152, 150, 138, 140, 136, 134, 130, 132, 128, 10, 12, 14, 18, 16, 8, 221, 217, 253, 249, 269, 265, 263, 257, 255, 259, 239, 243, 245, 233, 231, 235, 237, 209, 207, 211, 213, 145), (2, 46, 200, 9, 11, 10, 8, 1, 5, 21, 22, 6), (402, 403, 399, 398), (400, 401, 397, 396), (410, 411, 407, 406), (408, 409, 405, 404), (418, 419, 415, 414), (416, 417, 413, 412), (426, 427, 423, 422), (424, 425, 421, 420), (434, 435, 431, 430), (432, 433, 429, 428), (480, 481, 439, 438), (438, 439, 443, 442), (436, 437, 441, 440), (450, 446, 447, 451), (448, 444, 445, 449), (454, 455, 453, 452), (458, 459, 457, 456), (462, 463, 461, 460), (466, 467, 465, 464), (476, 477, 470, 471), (474, 472, 473, 475), (469, 471, 470, 468), (478, 479, 437, 436), (330, 331, 417, 416), (350, 392, 478, 436, 440, 354), (386, 387, 473, 472), (311, 310, 396, 397), (368, 369, 455, 454), (377, 375, 461, 463), (341, 337, 423, 427), (313, 312, 398, 399), (394, 395, 481, 480), (320, 324, 410, 406), (347, 343, 429, 433), (374, 376, 462, 460), (379, 378, 464, 465), (342, 346, 432, 428), (324, 325, 411, 410), (361, 365, 451, 447), (346, 347, 433, 432), (327, 326, 412, 413), (364, 360, 446, 450), (367, 366, 452, 453), (329, 328, 414, 415), (317, 313, 399, 403), (336, 340, 426, 422), (323, 319, 405, 409), (372, 373, 459, 458), (351, 355, 441, 437, 479, 393), (381, 379, 465, 467), (318, 322, 408, 404), (340, 341, 427, 426), (343, 342, 428, 429), (322, 323, 409, 408), (378, 380, 466, 464), (359, 363, 449, 445), (345, 344, 430, 431), (369, 367, 453, 455), (333, 329, 415, 419), (339, 335, 421, 425), (312, 316, 402, 398), (389, 388, 474, 475), (366, 368, 454, 452), (371, 370, 456, 457), (334, 338, 424, 420), (338, 339, 425, 424), (316, 317, 403, 402), (355, 354, 440, 441), (319, 318, 404, 405), (390, 391, 477, 476), (376, 377, 463, 462), (357, 356, 442, 443), (349, 345, 431, 435), (321, 320, 406, 407), (362, 358, 444, 448), (328, 332, 418, 414), (392, 393, 479, 478), (315, 311, 397, 401), (703, 719, 720, 704, 700, 699), (705, 721, 718, 702, 698, 701), (383, 385, 390, 476, 471, 469), (700, 708, 707, 712, 713, 711), (200, 46, 45, 1, 8, 201), (356, 352, 394, 480, 438, 442), (485, 483, 487, 489), (482, 484, 488, 486), (493, 491, 495, 497), (490, 492, 496, 494), (509, 507, 511, 513), (506, 508, 512, 510), (517, 515, 519, 521), (514, 516, 520, 518), (525, 523, 527, 529), (522, 524, 528, 526), (533, 531, 535, 537), (530, 532, 536, 534), (541, 539, 543, 545), (538, 540, 544, 542), (549, 547, 551, 553), (546, 548, 552, 550), (502, 504, 500, 498), (505, 503, 499, 501), (556, 557, 555, 554), (562, 564, 560, 558), (565, 563, 559, 561), (570, 572, 568, 566), (573, 571, 567, 569), (578, 580, 576, 574), (581, 579, 575, 577), (586, 588, 584, 582), (589, 587, 583, 585), (594, 596, 592, 590), (597, 595, 591, 593), (602, 604, 600, 598), (605, 603, 599, 601), (610, 612, 608, 606), (613, 611, 607, 609), (217, 221, 573, 569), (213, 211, 563, 565), (145, 149, 505, 501), (218, 220, 572, 570), (196, 194, 550, 552), (185, 183, 539, 541), (146, 148, 504, 502), (189, 185, 541, 545), (161, 159, 515, 517), (179, 181, 537, 535), (172, 170, 526, 528), (129, 127, 483, 485), (155, 157, 513, 511), (140, 138, 494, 496), (165, 161, 517, 521), (133, 129, 485, 489), (264, 262, 606, 608), (267, 263, 607, 611), (260, 256, 600, 604), (246, 250, 594, 590), (240, 238, 582, 584), (243, 239, 583, 587), (230, 234, 578, 574), (203, 202, 554, 555), (220, 216, 568, 572), (206, 210, 562, 558), (183, 187, 543, 539), (148, 144, 500, 504), (192, 196, 552, 548), (178, 174, 530, 534), (168, 172, 528, 524), (190, 192, 548, 546), (159, 163, 519, 515), (136, 140, 496, 492), (166, 168, 524, 522), (127, 131, 487, 483), (154, 150, 506, 510), (134, 136, 492, 490), (265, 269, 613, 609), (266, 268, 612, 610), (261, 259, 603, 605), (241, 245, 589, 585), (247, 249, 593, 591), (242, 244, 588, 586), (231, 233, 577, 575), (221, 219, 571, 573), (204, 205, 557, 556), (149, 147, 503, 505), (207, 209, 561, 559), (193, 191, 547, 549), (180, 178, 534, 536), (197, 193, 549, 553), (169, 167, 523, 525), (187, 189, 545, 543), (156, 154, 510, 512), (173, 169, 525, 529), (137, 135, 491, 493), (163, 165, 521, 519), (141, 137, 493, 497), (131, 133, 489, 487), (268, 264, 608, 612), (254, 258, 602, 598), (248, 246, 590, 592), (251, 247, 591, 595), (244, 240, 584, 588), (232, 230, 574, 576), (235, 231, 575, 579), (214, 218, 570, 566), (208, 206, 558, 560), (142, 146, 502, 498), (211, 207, 559, 563), (191, 195, 551, 547), (205, 203, 555, 557), (167, 171, 527, 523), (186, 182, 538, 542), (176, 180, 536, 532), (135, 139, 495, 491), (162, 158, 514, 518), (152, 156, 512, 508), (174, 176, 532, 530), (130, 126, 482, 486), (150, 152, 508, 506), (269, 267, 611, 613), (249, 253, 597, 593), (255, 257, 601, 599), (250, 252, 596, 594), (245, 243, 587, 589), (233, 237, 581, 577), (234, 236, 580, 578), (209, 213, 565, 561), (215, 217, 569, 567), (210, 212, 564, 562), (177, 175, 531, 533), (195, 197, 553, 551), (188, 186, 542, 544), (143, 145, 501, 499), (171, 173, 529, 527), (164, 162, 518, 520), (181, 177, 533, 537), (153, 151, 507, 509), (617, 615, 619, 621), (614, 616, 620, 618), (297, 295, 615, 617), (300, 298, 618, 620), (299, 301, 621, 619), (294, 296, 616, 614), (296, 300, 620, 616), (295, 299, 619, 615), (17, 9, 304, 308, 227, 223, 283, 271, 287, 276, 291, 279), (395, 353, 357, 443, 439, 481), (284, 285, 272, 270, 288, 289, 275, 277, 292, 293, 280, 278, 16, 199, 201, 8, 303, 302, 307, 309, 228, 229, 224, 222), (8, 16, 278, 292, 277, 288, 270, 284, 222, 228, 309, 303), (622, 625, 624, 623), (626, 633, 632, 627), (629, 635, 634, 628), (630, 637, 636, 631), (641, 638, 639, 640), (282, 273, 627, 632), (308, 304, 638, 641), (291, 290, 636, 637), (279, 291, 637, 630), (287, 286, 634, 635), (276, 287, 635, 629), (227, 226, 624, 625), (271, 283, 633, 626), (223, 227, 625, 622), (283, 282, 632, 633), (304, 305, 639, 638), (281, 279, 630, 631), (274, 276, 629, 628), (273, 271, 626, 627), (225, 223, 622, 623), (644, 642, 643, 645), (652, 646, 647, 653), (654, 649, 648, 655), (656, 650, 651, 657), (659, 661, 660, 658), (272, 285, 653, 647), (224, 229, 645, 643), (270, 272, 647, 646), (222, 224, 643, 642), (303, 309, 661, 659), (293, 292, 656, 657), (289, 288, 654, 655), (285, 284, 652, 653), (229, 228, 644, 645), (309, 307, 660, 661), (302, 303, 659, 658), (292, 278, 650, 656), (288, 277, 649, 654), (284, 270, 646, 652), (228, 222, 642, 644), (677, 676, 682, 683), (664, 665, 667, 666), (678, 677, 683, 684), (667, 665, 675, 673, 678, 679, 663, 662, 676, 669), (666, 667, 669, 668), (668, 669, 671, 670), (662, 663, 681, 680), (670, 671, 673, 672), (674, 675, 665, 664), (672, 673, 675, 674), (676, 662, 680, 682), (664, 666, 668, 670, 672, 674), (679, 678, 684, 685), (663, 679, 685, 681), (689, 688, 694, 695), (690, 689, 695, 696), (692, 693, 697, 696, 695, 694), (686, 687, 693, 692), (688, 686, 692, 694), (691, 690, 696, 697), (687, 691, 697, 693), (702, 703, 699, 698), (391, 384, 382, 468, 470, 477), (704, 705, 701, 700), (700, 701, 709, 708), (705, 704, 720, 721), (706, 707, 708, 709), (698, 699, 707, 706), (707, 699, 700, 711, 710, 712), (710, 714, 716, 712), (713, 712, 716, 717), (706, 709, 701, 715, 717, 716, 714, 698), (701, 698, 714, 715), (711, 715, 714, 710), (713, 717, 715, 711), (721, 720, 719, 718), (703, 702, 718, 719), (729, 726, 730, 733), (727, 728, 732, 731), (737, 736, 734, 735), (731, 732, 724, 723), (733, 730, 736, 737), (732, 728, 729), (733, 737, 735, 725, 724, 732), (731, 723, 722, 734, 736, 730), (732, 729, 733), (726, 727, 731), (730, 726, 731), (739, 743, 742, 741, 740, 738), (684, 683, 741, 742), (685, 684, 742, 743), (680, 681, 739, 738), (681, 685, 743, 739), (682, 680, 738, 740), (748, 749, 745, 744), (764, 762, 760, 758, 750, 746, 745, 749, 766), (750, 751, 747, 746), (744, 745, 746, 747), (751, 750, 754, 755), (755, 754, 753, 752), (749, 748, 752, 753), (748, 751, 755, 752), (750, 749, 753, 754), (760, 762, 763, 761), (748, 767, 757, 759, 751), (758, 760, 761, 759), (751, 759, 761, 763, 765, 767, 748, 744, 747), (756, 758, 759, 757), (757, 767, 766, 756), (767, 765, 764, 766), (750, 758, 756, 766, 749), (765, 763, 762, 764), (768, 769, 771, 770), (770, 771, 773, 772), (772, 773, 775, 774), (771, 769, 777, 775, 773), (776, 777, 769, 768), (774, 775, 777, 776), (768, 770, 772, 774, 776), (253, 217, 215, 219, 221, 8, 10, 128, 126, 130, 134, 138, 150, 154, 158, 162, 164, 168, 166, 170, 174, 178, 182, 186, 190, 194, 300, 296, 294, 147, 149, 145, 213, 209, 237, 233, 245, 241, 239, 259, 261, 257, 263, 267, 269, 249, 247, 251), (208, 212, 144, 148, 146, 295, 297, 127, 129, 133, 131, 135, 137, 141, 139, 151, 153, 157, 155, 159, 161, 165, 163, 167, 169, 173, 171, 175, 177, 181, 179, 183, 185, 189, 187, 191, 193, 197, 19, 15, 13, 11, 9, 205, 204, 202, 203, 220, 218, 214, 250, 246, 266, 262, 256, 260, 240, 244, 232, 236), (250, 214, 216, 220, 203, 205, 9, 17, 19, 197, 195, 191, 187, 183, 179, 175, 171, 167, 163, 159, 155, 151, 139, 135, 131, 127, 297, 301, 299, 295, 146, 142, 144, 212, 210, 206, 208, 236, 234, 230, 232, 244, 242, 238, 240, 260, 258, 254, 256, 262, 264, 268, 266, 246, 248, 252)])
me_cube_001.polygons.foreach_set('material_index', [1, 1, 1, 1, 1, 1, 1, 1, 1, 0, 1, 1, 1, 1, 1, 1, 1, 1, 1, 1, 0, 0, 1, 0, 1, 1, 1, 1, 1, 1, 1, 1, 1, 1, 1, 1, 1, 1, 1, 1, 1, 1, 1, 1, 1, 1, 1, 1, 1, 1, 1, 1, 1, 1, 1, 2, 2, 2, 2, 2, 1, 2, 2, 2, 2, 1, 3, 0, 3, 3, 3, 3, 3, 3, 3, 3, 3, 3, 3, 1, 3, 3, 3, 3, 3, 3, 3, 1, 3, 3, 3, 3, 3, 3, 3, 3, 3, 3, 3, 3, 3, 0, 1, 1, 3, 3, 3, 3, 3, 3, 3, 3, 4, 4, 3, 3, 3, 3, 3, 3, 3, 3, 3, 3, 3, 3, 0, 0, 3, 3, 3, 3, 3, 3, 3, 3, 3, 3, 0, 1, 0, 0, 3, 1, 0, 0, 3, 3, 3, 3, 3, 3, 3, 3, 3, 3, 3, 3, 3, 3, 3, 3, 3, 3, 3, 3, 3, 3, 3, 3, 3, 3, 3, 3, 3, 3, 3, 3, 3, 3, 3, 3, 3, 3, 3, 3, 3, 3, 3, 3, 3, 3, 3, 3, 3, 3, 3, 3, 3, 3, 3, 3, 3, 3, 3, 3, 3, 3, 3, 3, 3, 3, 3, 3, 3, 3, 3, 3, 3, 3, 3, 3, 3, 3, 1, 1, 3, 1, 0, 3, 3, 3, 3, 3, 3, 3, 3, 3, 3, 3, 3, 3, 3, 3, 3, 3, 3, 3, 3, 3, 3, 3, 3, 3, 3, 3, 3, 3, 3, 3, 3, 3, 3, 3, 3, 3, 3, 3, 3, 3, 3, 3, 3, 3, 3, 3, 3, 3, 3, 3, 3, 3, 3, 3, 3, 3, 3, 3, 3, 3, 3, 3, 3, 3, 3, 3, 3, 3, 3, 3, 3, 3, 3, 3, 3, 3, 3, 3, 3, 3, 3, 3, 3, 3, 3, 3, 3, 3, 3, 3, 3, 3, 3, 3, 3, 3, 3, 3, 3, 3, 3, 3, 3, 3, 3, 3, 3, 3, 3, 3, 3, 3, 3, 3, 3, 3, 3, 3, 3, 3, 3, 3, 3, 3, 3, 3, 3, 3, 3, 3, 3, 3, 3, 4, 4, 4, 4, 4, 4, 4, 4, 0, 3, 0, 0, 3, 3, 3, 3, 3, 3, 3, 3, 3, 3, 3, 3, 3, 3, 3, 3, 3, 3, 3, 3, 3, 3, 3, 3, 3, 3, 3, 3, 3, 3, 3, 3, 3, 3, 3, 3, 3, 3, 3, 3, 1, 1, 1, 1, 1, 1, 1, 1, 1, 1, 1, 1, 1, 1, 1, 1, 1, 1, 1, 1, 1, 1, 3, 1, 1, 1, 1, 1, 1, 1, 1, 1, 1, 1, 1, 1, 1, 1, 1, 1, 1, 1, 1, 1, 1, 1, 1, 1, 5, 1, 1, 1, 1, 1, 2, 2, 2, 2, 2, 2, 2, 2, 2, 2, 2, 2, 2, 2, 2, 2, 2, 2, 1, 1, 1, 1, 1, 1, 1, 0, 0, 0])
me_cube_001.materials.append(mat_material_001)
me_cube_001.materials.append(mat_material_004)
me_cube_001.materials.append(mat_material_005)
me_cube_001.materials.append(mat_material_007)
me_cube_001.materials.append(mat_material_008)
me_cube_001.materials.append(mat_material_010)
me_cube_001.use_remesh_preserve_volume = False
me_cube_001.use_remesh_preserve_attributes = False
me_cube_001.use_mirror_vertex_groups = False
me_cube_001.update()

# ---- objects
ob_cube_004 = bpy.data.objects.new('Cube.004', me_cube_005)
ob_cube_002 = bpy.data.objects.new('Cube.002', me_cube_003)
ob_cube_001 = bpy.data.objects.new('Cube.001', me_cube_002)
ob_cube = bpy.data.objects.new('Cube', me_cube_001)

# ---- transforms, parenting, visibility, modifiers, constraints
ob_cube_004.location = (0.0, -4.295, 0.5653)
ob_cube_004.scale = (0.2706, 1.0, 0.1968)
ob_cube_004.lineart.crease_threshold = 0.0
ob_cube_002.location = (0.02463, -2.232, 0.6267)
ob_cube_002.scale = (0.1541, 0.19, 0.1533)
ob_cube_002.lineart.crease_threshold = 0.0
ob_cube_001.location = (0.0, 0.4297, 0.3246)
ob_cube_001.scale = (0.3204, 1.0, 1.0)
ob_cube_001.lineart.crease_threshold = 0.0
ob_cube.location = (8.61e-17, -0.7621, 0.3877)
ob_cube.scale = (0.1665, 1.0, 1.0)
ob_cube.lineart.crease_threshold = 0.0

# ---- collection membership
col_collection_1.objects.link(ob_cube_004)
col_collection_1.objects.link(ob_cube_002)
col_collection_1.objects.link(ob_cube_001)
col_collection_1.objects.link(ob_cube)

# ---- scene / render settings (as saved in the file)
scene.frame_start = 1; scene.frame_end = 250; scene.frame_set(1)
scene.render.engine = 'BLENDER_EEVEE_NEXT'
scene.render.resolution_percentage = 50
scene.render.dither_intensity = 0.0
scene.cycles.use_denoising = False
scene.cycles.samples = 10
scene.cycles.sampling_pattern = 'TABULATED_SOBOL'
scene.cycles.light_sampling_threshold = 0.0
scene.cycles.use_adaptive_sampling = False
scene.cycles.use_light_tree = False
scene.cycles.blur_glossy = 0.0
scene.cycles.pixel_filter_type = 'GAUSSIAN'
scene.cycles.sample_clamp_indirect = 0.0
scene.view_settings.view_transform = 'Standard'
bpy.context.view_layer.update()

# ---- added for rendering (the .blend has no active camera and no usable light): camera, sun
cam_auto = bpy.data.cameras.new('AutoCamera')
cam_auto.lens = 50.0
cam_auto.sensor_width = 36.0
cam_auto.clip_end = 1000.0
ob_auto_camera = bpy.data.objects.new('AutoCamera', cam_auto)
scene.collection.objects.link(ob_auto_camera)
ob_auto_camera.location = (9.60956, -11.4965, 7.66172)
ob_auto_camera.rotation_euler = (1.09748, -7.21219e-08, 0.694738)
scene.camera = ob_auto_camera
light_auto_sun = bpy.data.lights.new('AutoSun', 'SUN')
light_auto_sun.energy = 3.0
light_auto_sun.angle = 0.0523599
ob_auto_sun = bpy.data.objects.new('AutoSun', light_auto_sun)
scene.collection.objects.link(ob_auto_sun)
ob_auto_sun.rotation_euler = (0.872665, 0.174533, 0.523599)
bpy.context.view_layer.update()
